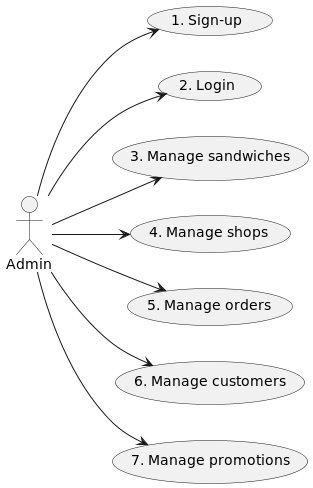

The diagram above was rendered by PlantUML. Its source (embedded in the PNG):
@startuml
'https://plantuml.com/use-case-diagram

left to right direction
Client --> (1. Sign-up)
Client --> (2. Login)
Client --> (3. Order sandwiches)
newpage

left to right direction
Admin --> (1. Sign-up)
Admin --> (2. Login)
Admin --> (3. Manage sandwiches)
Admin --> (4. Manage shops)
Admin --> (5. Manage orders)
Admin --> (6. Manage customers)
Admin --> (7. Manage promotions)
@enduml